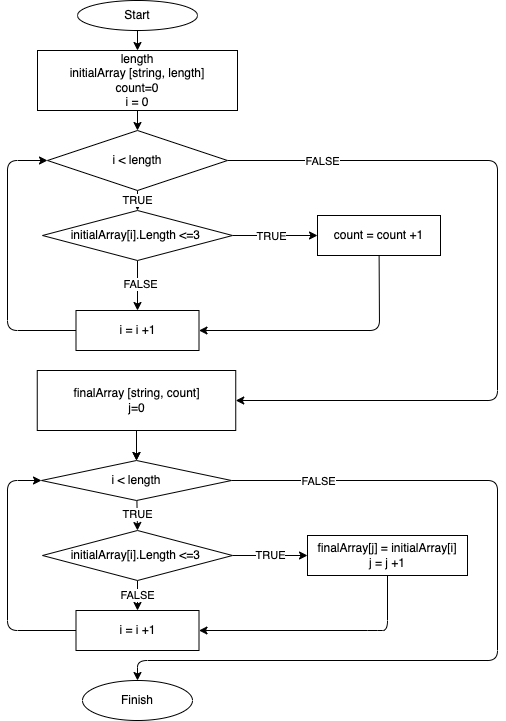

The diagram above was exported from draw.io. Its source (the exported page's mxGraphModel, read from the mxfile embedded in the PNG):
<mxGraphModel dx="680" dy="457" grid="1" gridSize="10" guides="1" tooltips="1" connect="1" arrows="1" fold="1" page="1" pageScale="1" pageWidth="827" pageHeight="1169" math="0" shadow="0">
  <root>
    <mxCell id="0" />
    <mxCell id="1" parent="0" />
    <mxCell id="8" style="edgeStyle=none;html=1;exitX=0.5;exitY=1;exitDx=0;exitDy=0;entryX=0.5;entryY=0;entryDx=0;entryDy=0;" parent="1" source="2" target="3" edge="1">
      <mxGeometry relative="1" as="geometry" />
    </mxCell>
    <mxCell id="2" value="Start" style="ellipse;whiteSpace=wrap;html=1;" parent="1" vertex="1">
      <mxGeometry x="260" y="20" width="120" height="30" as="geometry" />
    </mxCell>
    <mxCell id="9" style="edgeStyle=none;html=1;exitX=0.5;exitY=1;exitDx=0;exitDy=0;entryX=0.5;entryY=0;entryDx=0;entryDy=0;" parent="1" source="3" target="4" edge="1">
      <mxGeometry relative="1" as="geometry" />
    </mxCell>
    <mxCell id="3" value="length&lt;br&gt;initialArray [string, length]&lt;br&gt;count=0&lt;br&gt;i = 0" style="rounded=0;whiteSpace=wrap;html=1;" parent="1" vertex="1">
      <mxGeometry x="220" y="70" width="200" height="60" as="geometry" />
    </mxCell>
    <mxCell id="7" value="TRUE" style="edgeStyle=none;html=1;exitX=0.5;exitY=1;exitDx=0;exitDy=0;entryX=0.5;entryY=0;entryDx=0;entryDy=0;" parent="1" source="4" target="6" edge="1">
      <mxGeometry relative="1" as="geometry" />
    </mxCell>
    <mxCell id="19" style="edgeStyle=none;html=1;entryX=1;entryY=0.5;entryDx=0;entryDy=0;" parent="1" source="4" target="18" edge="1">
      <mxGeometry relative="1" as="geometry">
        <mxPoint x="390" y="420" as="targetPoint" />
        <Array as="points">
          <mxPoint x="680" y="180" />
          <mxPoint x="680" y="420" />
        </Array>
      </mxGeometry>
    </mxCell>
    <mxCell id="20" value="FALSE" style="edgeLabel;html=1;align=center;verticalAlign=middle;resizable=0;points=[];" parent="19" vertex="1" connectable="0">
      <mxGeometry x="-0.756" y="-1" relative="1" as="geometry">
        <mxPoint y="-1" as="offset" />
      </mxGeometry>
    </mxCell>
    <mxCell id="4" value="i &amp;lt; length" style="rhombus;whiteSpace=wrap;html=1;" parent="1" vertex="1">
      <mxGeometry x="230" y="150" width="180" height="60" as="geometry" />
    </mxCell>
    <mxCell id="12" style="edgeStyle=none;html=1;exitX=1;exitY=0.5;exitDx=0;exitDy=0;entryX=0;entryY=0.5;entryDx=0;entryDy=0;" parent="1" source="6" target="10" edge="1">
      <mxGeometry relative="1" as="geometry" />
    </mxCell>
    <mxCell id="17" value="TRUE" style="edgeLabel;html=1;align=center;verticalAlign=middle;resizable=0;points=[];" parent="12" vertex="1" connectable="0">
      <mxGeometry x="-0.1111" y="-2" relative="1" as="geometry">
        <mxPoint y="-2" as="offset" />
      </mxGeometry>
    </mxCell>
    <mxCell id="14" style="edgeStyle=none;html=1;entryX=0.5;entryY=0;entryDx=0;entryDy=0;exitX=0.5;exitY=1;exitDx=0;exitDy=0;" parent="1" source="6" target="11" edge="1">
      <mxGeometry relative="1" as="geometry">
        <Array as="points" />
      </mxGeometry>
    </mxCell>
    <mxCell id="16" value="FALSE" style="edgeLabel;html=1;align=center;verticalAlign=middle;resizable=0;points=[];" parent="14" vertex="1" connectable="0">
      <mxGeometry x="-0.1" y="2" relative="1" as="geometry">
        <mxPoint as="offset" />
      </mxGeometry>
    </mxCell>
    <mxCell id="6" value="initialArray[i].Length &amp;lt;=3&amp;nbsp;" style="rhombus;whiteSpace=wrap;html=1;" parent="1" vertex="1">
      <mxGeometry x="225" y="230" width="190" height="50" as="geometry" />
    </mxCell>
    <mxCell id="13" style="edgeStyle=none;html=1;entryX=1;entryY=0.5;entryDx=0;entryDy=0;" parent="1" source="10" target="11" edge="1">
      <mxGeometry relative="1" as="geometry">
        <Array as="points">
          <mxPoint x="562" y="350" />
        </Array>
      </mxGeometry>
    </mxCell>
    <mxCell id="10" value="count = count +1" style="rounded=0;whiteSpace=wrap;html=1;" parent="1" vertex="1">
      <mxGeometry x="500" y="235" width="123" height="40" as="geometry" />
    </mxCell>
    <mxCell id="15" style="edgeStyle=none;html=1;entryX=0;entryY=0.5;entryDx=0;entryDy=0;" parent="1" source="11" target="4" edge="1">
      <mxGeometry relative="1" as="geometry">
        <Array as="points">
          <mxPoint x="190" y="350" />
          <mxPoint x="190" y="180" />
        </Array>
      </mxGeometry>
    </mxCell>
    <mxCell id="11" value="i = i +1" style="rounded=0;whiteSpace=wrap;html=1;" parent="1" vertex="1">
      <mxGeometry x="258.5" y="330" width="123" height="40" as="geometry" />
    </mxCell>
    <mxCell id="24" value="" style="edgeStyle=none;html=1;" parent="1" source="18" target="21" edge="1">
      <mxGeometry relative="1" as="geometry" />
    </mxCell>
    <mxCell id="25" style="edgeStyle=none;html=1;entryX=0.5;entryY=0;entryDx=0;entryDy=0;" parent="1" source="18" target="21" edge="1">
      <mxGeometry relative="1" as="geometry" />
    </mxCell>
    <mxCell id="18" value="finalArray [string, count]&lt;br&gt;j=0" style="rounded=0;whiteSpace=wrap;html=1;" parent="1" vertex="1">
      <mxGeometry x="219.75" y="390" width="198.5" height="60" as="geometry" />
    </mxCell>
    <mxCell id="28" style="edgeStyle=none;html=1;entryX=0.5;entryY=0;entryDx=0;entryDy=0;" parent="1" source="21" target="26" edge="1">
      <mxGeometry relative="1" as="geometry" />
    </mxCell>
    <mxCell id="29" value="TRUE" style="edgeLabel;html=1;align=center;verticalAlign=middle;resizable=0;points=[];" parent="28" vertex="1" connectable="0">
      <mxGeometry x="-0.0633" relative="1" as="geometry">
        <mxPoint as="offset" />
      </mxGeometry>
    </mxCell>
    <mxCell id="36" style="edgeStyle=none;html=1;" parent="1" source="21" target="35" edge="1">
      <mxGeometry relative="1" as="geometry">
        <Array as="points">
          <mxPoint x="680" y="500" />
          <mxPoint x="680" y="680" />
          <mxPoint x="320" y="680" />
        </Array>
      </mxGeometry>
    </mxCell>
    <mxCell id="37" value="FALSE" style="edgeLabel;html=1;align=center;verticalAlign=middle;resizable=0;points=[];" parent="36" vertex="1" connectable="0">
      <mxGeometry x="-0.8644" y="-4" relative="1" as="geometry">
        <mxPoint x="30" y="-4" as="offset" />
      </mxGeometry>
    </mxCell>
    <mxCell id="21" value="i &amp;lt; length" style="rhombus;whiteSpace=wrap;html=1;" parent="1" vertex="1">
      <mxGeometry x="224" y="480" width="190" height="40" as="geometry" />
    </mxCell>
    <mxCell id="32" style="edgeStyle=none;html=1;entryX=1;entryY=0.5;entryDx=0;entryDy=0;" parent="1" source="22" target="31" edge="1">
      <mxGeometry relative="1" as="geometry">
        <Array as="points">
          <mxPoint x="570" y="650" />
          <mxPoint x="560" y="650" />
        </Array>
      </mxGeometry>
    </mxCell>
    <mxCell id="22" value="finalArray[j] = initialArray[i]&lt;br&gt;j = j +1" style="rounded=0;whiteSpace=wrap;html=1;" parent="1" vertex="1">
      <mxGeometry x="490" y="555" width="160" height="40" as="geometry" />
    </mxCell>
    <mxCell id="30" value="TRUE" style="edgeStyle=none;html=1;entryX=0;entryY=0.5;entryDx=0;entryDy=0;" parent="1" source="26" target="22" edge="1">
      <mxGeometry relative="1" as="geometry" />
    </mxCell>
    <mxCell id="33" value="FALSE" style="edgeStyle=none;html=1;entryX=0.5;entryY=0;entryDx=0;entryDy=0;" parent="1" source="26" target="31" edge="1">
      <mxGeometry relative="1" as="geometry" />
    </mxCell>
    <mxCell id="26" value="initialArray[i].Length &amp;lt;=3&amp;nbsp;" style="rhombus;whiteSpace=wrap;html=1;" parent="1" vertex="1">
      <mxGeometry x="225" y="550" width="190" height="50" as="geometry" />
    </mxCell>
    <mxCell id="34" style="edgeStyle=none;html=1;entryX=0;entryY=0.5;entryDx=0;entryDy=0;" parent="1" source="31" target="21" edge="1">
      <mxGeometry relative="1" as="geometry">
        <Array as="points">
          <mxPoint x="190" y="650" />
          <mxPoint x="190" y="500" />
        </Array>
      </mxGeometry>
    </mxCell>
    <mxCell id="31" value="i = i +1" style="rounded=0;whiteSpace=wrap;html=1;" parent="1" vertex="1">
      <mxGeometry x="258.5" y="630" width="123" height="40" as="geometry" />
    </mxCell>
    <mxCell id="35" value="Finish" style="ellipse;whiteSpace=wrap;html=1;" parent="1" vertex="1">
      <mxGeometry x="265" y="700" width="110" height="40" as="geometry" />
    </mxCell>
  </root>
</mxGraphModel>